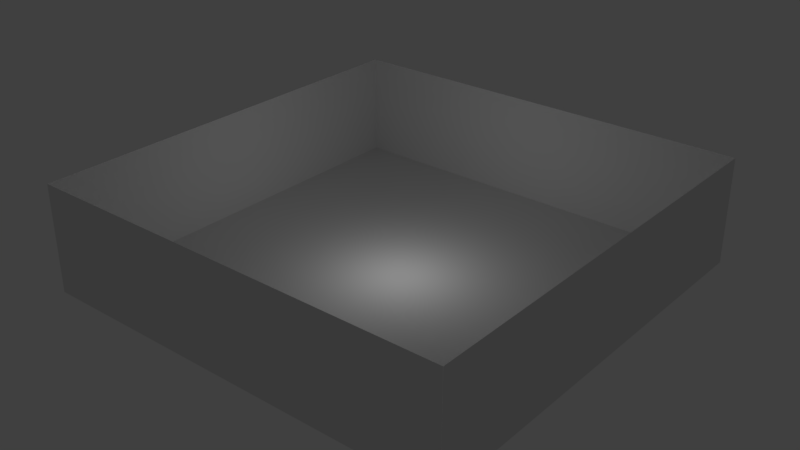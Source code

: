 # Source: room.blend  (saved by Blender 2.77.0; exported with 4.5.12 LTS)
import bpy
from mathutils import Matrix  # noqa: F401  (used for matrix-valued properties, if any)

bpy.ops.wm.read_factory_settings(use_empty=True)
scene = bpy.context.scene
scene.name = 'Scene'

# ---- collections
col_collection_1 = bpy.data.collections.new('Collection 1'); scene.collection.children.link(col_collection_1)

# ---- materials (node trees are filled in below, after node groups)
mat_metalfloor = bpy.data.materials.new('MetalFloor')
mat_metalfloor.alpha_threshold = 0.0
mat_metalfloor.use_transparent_shadow = False
mat_metalfloor.preview_render_type = 'CUBE'
mat_metalfloor.roughness = 0.5
mat_majesticmetal = bpy.data.materials.new('MajesticMetal')
mat_majesticmetal.alpha_threshold = 0.0
mat_majesticmetal.use_transparent_shadow = False
mat_majesticmetal.preview_render_type = 'CUBE'
mat_majesticmetal.roughness = 0.5

# ---- material node trees

# ---- world
world_world = bpy.data.worlds.new('World'); scene.world = world_world
world_world.color = (0.05088, 0.05088, 0.05088)
world_world.use_sun_shadow = False
world_world.sun_shadow_jitter_overblur = 0.0
world_world.cycles.sampling_method = 'MANUAL'

# ---- lights
light_point = bpy.data.lights.new('Point', 'POINT')
light_point.transmission_factor = 0.0
light_point.energy = 100.0
light_point.shadow_buffer_clip_start = 0.5
light_point.shadow_soft_size = 0.1
light_point.shadow_maximum_resolution = 0.006
light_point.use_absolute_resolution = True

# ---- meshes
me_plane_008 = bpy.data.meshes.new('Plane.008')
me_plane_008.from_pydata([(-1.0, -1.0, 0.0), (1.0, -1.0, 0.0), (-1.0, 1.0, 0.0), (1.0, 1.0, 0.0), (-1.0, 0.0, 0.0), (0.0, -1.0, 0.0), (1.0, 0.0, 0.0), (0.0, 1.0, 0.0), (0.0, 0.0, 0.0), (-1.0, -0.5, 0.0), (0.5, -1.0, 0.0), (1.0, 0.5, 0.0), (-0.5, 1.0, 0.0), (-1.0, 0.5, 0.0), (-0.5, -1.0, 0.0), (1.0, -0.5, 0.0), (0.5, 1.0, 0.0), (0.0, 0.5, 0.0), (0.0, -0.5, 0.0), (-0.5, 0.0, 0.0), (0.5, 0.0, 0.0), (0.5, -0.5, 0.0), (-0.5, -0.5, 0.0), (-0.5, 0.5, 0.0), (0.5, 0.5, 0.0)], [], [(24, 11, 3, 16), (23, 17, 7, 12), (22, 18, 8, 19), (21, 15, 6, 20), (18, 21, 20, 8), (5, 10, 21, 18), (10, 1, 15, 21), (9, 22, 19, 4), (0, 14, 22, 9), (14, 5, 18, 22), (13, 23, 12, 2), (4, 19, 23, 13), (19, 8, 17, 23), (17, 24, 16, 7), (8, 20, 24, 17), (20, 6, 11, 24)])
_uv = me_plane_008.uv_layers.new(name='UVMap')
_uv.uv.foreach_set('vector', [3.567e-05, 3.538e-05, 1.0, 3.538e-05, 1.0, 1.0, 3.567e-05, 1.0, 3.603e-05, 3.561e-05, 1.0, 3.561e-05, 1.0, 1.0, 3.603e-05, 1.0, 3.567e-05, 3.585e-05, 1.0, 3.585e-05, 1.0, 1.0, 3.567e-05, 1.0, 3.591e-05, 3.538e-05, 1.0, 3.538e-05, 1.0, 1.0, 3.591e-05, 1.0, 3.579e-05, 3.597e-05, 1.0, 3.597e-05, 1.0, 1.0, 3.579e-05, 1.0, 3.591e-05, 3.538e-05, 1.0, 3.538e-05, 1.0, 1.0, 3.591e-05, 1.0, 3.591e-05, 3.573e-05, 1.0, 3.561e-05, 1.0, 1.0, 3.591e-05, 1.0, 3.579e-05, 3.597e-05, 1.0, 3.597e-05, 1.0, 1.0, 3.579e-05, 1.0, 3.591e-05, 3.597e-05, 1.0, 3.597e-05, 1.0, 1.0, 3.579e-05, 1.0, 3.579e-05, 3.585e-05, 1.0, 3.585e-05, 1.0, 1.0, 3.579e-05, 1.0, 3.591e-05, 3.597e-05, 1.0, 3.597e-05, 1.0, 1.0, 3.579e-05, 1.0, 3.567e-05, 3.597e-05, 1.0, 3.597e-05, 1.0, 1.0, 3.567e-05, 1.0, 3.591e-05, 3.597e-05, 1.0, 3.597e-05, 1.0, 1.0, 3.591e-05, 1.0, 3.603e-05, 3.561e-05, 1.0, 3.561e-05, 1.0, 1.0, 3.603e-05, 1.0, 3.591e-05, 3.585e-05, 1.0, 3.585e-05, 1.0, 1.0, 3.591e-05, 1.0, 3.579e-05, 3.597e-05, 1.0, 3.597e-05, 1.0, 1.0, 3.579e-05, 1.0])
me_plane_008.materials.append(mat_metalfloor)
me_plane_008.use_remesh_preserve_volume = False
me_plane_008.use_remesh_preserve_attributes = False
me_plane_008.use_mirror_vertex_groups = False
me_plane_008.update()
me_plane_004 = bpy.data.meshes.new('Plane.004')
me_plane_004.from_pydata([(-1.5, -0.5, 7.065e-05), (0.4999, -0.5, 7.065e-05), (-1.5, 1.5, 7.065e-05), (0.4999, 1.5, 7.065e-05), (-0.5001, -0.5, 7.065e-05), (-0.5001, 1.5, 7.065e-05), (-5.269e-05, -0.5, 7.065e-05), (-5.269e-05, 1.5, 7.065e-05), (-1.0, 1.5, 7.065e-05), (-1.0, -0.5, 7.065e-05)], [], [(6, 7, 3, 1), (9, 8, 5, 4), (4, 5, 7, 6), (0, 2, 8, 9)])
_uv = me_plane_004.uv_layers.new(name='UVMap')
_uv.uv.foreach_set('vector', [-0.0001996, 0.001598, -0.0001998, 0.9984, 0.999, 0.9984, 0.999, 0.001598, 0.0001996, 0.003195, 0.0001997, 0.9968, 0.9986, 0.9968, 0.9986, 0.003195, 0.0001999, 0.003195, 0.0001996, 0.9968, 0.9986, 0.9968, 0.9986, 0.003195, 0.0001996, 0.003195, 0.0001997, 0.9968, 0.9986, 0.9968, 0.9986, 0.003195])
me_plane_004.materials.append(mat_majesticmetal)
me_plane_004.use_remesh_preserve_volume = False
me_plane_004.use_remesh_preserve_attributes = False
me_plane_004.use_mirror_vertex_groups = False
me_plane_004.update()
me_plane_003 = bpy.data.meshes.new('Plane.003')
me_plane_003.from_pydata([(-1.5, -0.5, 7.065e-05), (0.4999, -0.5, 7.065e-05), (-1.5, 1.5, 7.065e-05), (0.4999, 1.5, 7.065e-05), (-0.5001, -0.5, 7.065e-05), (-0.5001, 1.5, 7.065e-05), (-5.269e-05, -0.5, 7.065e-05), (-5.269e-05, 1.5, 7.065e-05), (-1.0, 1.5, 7.065e-05), (-1.0, -0.5, 7.065e-05)], [], [(6, 7, 3, 1), (9, 8, 5, 4), (4, 5, 7, 6), (0, 2, 8, 9)])
_uv = me_plane_003.uv_layers.new(name='UVMap')
_uv.uv.foreach_set('vector', [-0.0001996, 0.001598, -0.0001998, 0.9984, 0.999, 0.9984, 0.999, 0.001598, 0.0001996, 0.003195, 0.0001997, 0.9968, 0.9986, 0.9968, 0.9986, 0.003195, 0.0001999, 0.003195, 0.0001996, 0.9968, 0.9986, 0.9968, 0.9986, 0.003195, 0.0001996, 0.003195, 0.0001997, 0.9968, 0.9986, 0.9968, 0.9986, 0.003195])
me_plane_003.materials.append(mat_majesticmetal)
me_plane_003.use_remesh_preserve_volume = False
me_plane_003.use_remesh_preserve_attributes = False
me_plane_003.use_mirror_vertex_groups = False
me_plane_003.update()
me_plane_002 = bpy.data.meshes.new('Plane.002')
me_plane_002.from_pydata([(-1.5, -0.5, 7.065e-05), (0.4999, -0.5, 7.065e-05), (-1.5, 1.5, 7.065e-05), (0.4999, 1.5, 7.065e-05), (-0.5001, -0.5, 7.065e-05), (-0.5001, 1.5, 7.065e-05), (-5.269e-05, -0.5, 7.065e-05), (-5.269e-05, 1.5, 7.065e-05), (-1.0, 1.5, 7.065e-05), (-1.0, -0.5, 7.065e-05)], [], [(6, 7, 3, 1), (9, 8, 5, 4), (4, 5, 7, 6), (0, 2, 8, 9)])
_uv = me_plane_002.uv_layers.new(name='UVMap')
_uv.uv.foreach_set('vector', [-0.0001996, 0.001598, -0.0001998, 0.9984, 0.999, 0.9984, 0.999, 0.001598, 0.0001996, 0.003195, 0.0001997, 0.9968, 0.9986, 0.9968, 0.9986, 0.003195, 0.0001999, 0.003195, 0.0001996, 0.9968, 0.9986, 0.9968, 0.9986, 0.003195, 0.0001996, 0.003195, 0.0001997, 0.9968, 0.9986, 0.9968, 0.9986, 0.003195])
me_plane_002.materials.append(mat_majesticmetal)
me_plane_002.use_remesh_preserve_volume = False
me_plane_002.use_remesh_preserve_attributes = False
me_plane_002.use_mirror_vertex_groups = False
me_plane_002.update()
me_plane_001 = bpy.data.meshes.new('Plane.001')
me_plane_001.from_pydata([(-1.5, -0.5, 7.065e-05), (0.4999, -0.5, 7.065e-05), (-1.5, 1.5, 7.065e-05), (0.4999, 1.5, 7.065e-05), (-0.5001, -0.5, 7.065e-05), (-0.5001, 1.5, 7.065e-05), (-5.269e-05, -0.5, 7.065e-05), (-5.269e-05, 1.5, 7.065e-05), (-1.0, 1.5, 7.065e-05), (-1.0, -0.5, 7.065e-05)], [], [(6, 7, 3, 1), (9, 8, 5, 4), (4, 5, 7, 6), (0, 2, 8, 9)])
_uv = me_plane_001.uv_layers.new(name='UVMap')
_uv.uv.foreach_set('vector', [-0.0001996, 0.001598, -0.0001998, 0.9984, 0.999, 0.9984, 0.999, 0.001598, 0.0001996, 0.003195, 0.0001997, 0.9968, 0.9986, 0.9968, 0.9986, 0.003195, 0.0001999, 0.003195, 0.0001996, 0.9968, 0.9986, 0.9968, 0.9986, 0.003195, 0.0001996, 0.003195, 0.0001997, 0.9968, 0.9986, 0.9968, 0.9986, 0.003195])
me_plane_001.materials.append(mat_majesticmetal)
me_plane_001.use_remesh_preserve_volume = False
me_plane_001.use_remesh_preserve_attributes = False
me_plane_001.use_mirror_vertex_groups = False
me_plane_001.update()

# ---- objects
ob_point = bpy.data.objects.new('Point', light_point)
ob_metalfloor = bpy.data.objects.new('MetalFloor', me_plane_008)
ob_wall4 = bpy.data.objects.new('Wall4', me_plane_004)
ob_wall3 = bpy.data.objects.new('Wall3', me_plane_003)
ob_wall2 = bpy.data.objects.new('Wall2', me_plane_002)
ob_wall1 = bpy.data.objects.new('Wall1', me_plane_001)

# ---- transforms, parenting, visibility, modifiers, constraints
ob_point.location = (0.0, 0.0, 3.083)
ob_point.hide_viewport = True
ob_point.lineart.crease_threshold = 0.0
ob_metalfloor.location = (0.0, 0.0, 0.0)
ob_metalfloor.scale = (8.0, 8.0, 1.0)
ob_metalfloor.lineart.crease_threshold = 0.0
ob_wall4.location = (8.0, 4.0, 1.0)
ob_wall4.rotation_euler = (1.571, 2.22e-16, 1.571)
ob_wall4.scale = (8.0, 2.0, 1.0)
ob_wall4.lineart.crease_threshold = 0.0
ob_wall3.location = (-8.0, -4.0, 1.0)
ob_wall3.rotation_euler = (1.571, 2.22e-16, 4.712)
ob_wall3.scale = (8.0, 2.0, 1.0)
ob_wall3.lineart.crease_threshold = 0.0
ob_wall2.location = (-4.0, 8.0, 1.0)
ob_wall2.rotation_euler = (1.571, 2.22e-16, 3.142)
ob_wall2.scale = (8.0, 2.0, 1.0)
ob_wall2.lineart.crease_threshold = 0.0
ob_wall1.location = (4.0, -8.0, 1.0)
ob_wall1.rotation_euler = (1.571, 2.22e-16, 2.22e-16)
ob_wall1.scale = (8.0, 2.0, 1.0)
ob_wall1.lineart.crease_threshold = 0.0

# ---- collection membership
col_collection_1.objects.link(ob_point)
col_collection_1.objects.link(ob_metalfloor)
col_collection_1.objects.link(ob_wall4)
col_collection_1.objects.link(ob_wall3)
col_collection_1.objects.link(ob_wall2)
col_collection_1.objects.link(ob_wall1)

# ---- scene / render settings (as saved in the file)
scene.frame_start = 1; scene.frame_end = 250; scene.frame_set(0)
scene.render.engine = 'BLENDER_EEVEE_NEXT'
scene.render.resolution_percentage = 50
scene.render.dither_intensity = 0.0
scene.cycles.use_denoising = False
scene.cycles.samples = 128
scene.cycles.sampling_pattern = 'TABULATED_SOBOL'
scene.cycles.light_sampling_threshold = 0.0
scene.cycles.use_adaptive_sampling = False
scene.cycles.use_light_tree = False
scene.cycles.blur_glossy = 0.0
scene.cycles.sample_clamp_indirect = 0.0
scene.view_settings.view_transform = 'Standard'
bpy.context.view_layer.update()

# ---- added for rendering (the .blend has no active camera): camera
cam_auto = bpy.data.cameras.new('AutoCamera')
cam_auto.lens = 50.0
cam_auto.sensor_width = 36.0
cam_auto.clip_end = 1000.0
ob_auto_camera = bpy.data.objects.new('AutoCamera', cam_auto)
scene.collection.objects.link(ob_auto_camera)
ob_auto_camera.location = (21.2611, -25.5134, 19.0089)
ob_auto_camera.rotation_euler = (1.09748, -7.21219e-08, 0.694738)
scene.camera = ob_auto_camera
bpy.context.view_layer.update()
